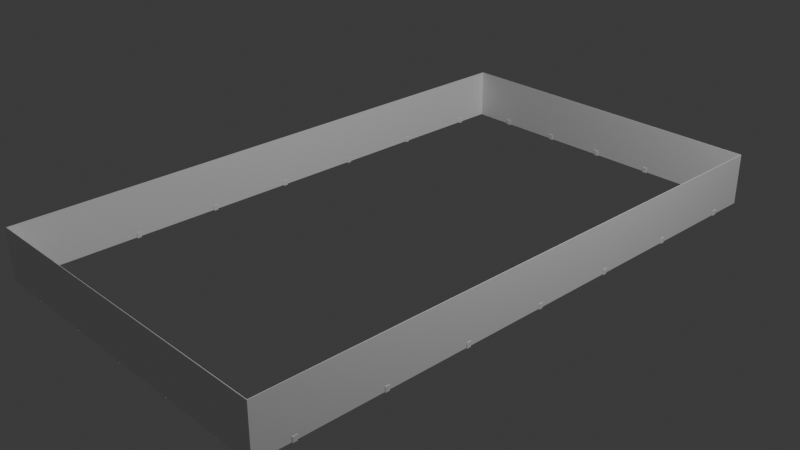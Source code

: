 # Source: Arena.blend  (saved by Blender 4.2.67; exported with 4.5.12 LTS)
import bpy
from mathutils import Matrix  # noqa: F401  (used for matrix-valued properties, if any)

bpy.ops.wm.read_factory_settings(use_empty=True)
scene = bpy.context.scene
scene.name = 'Scene'

# ---- collections
col_collection = bpy.data.collections.new('Collection'); scene.collection.children.link(col_collection)

# ---- materials (node trees are filled in below, after node groups)
mat_material_001 = bpy.data.materials.new('Material.001')

# ---- material node trees
mat_material_001.use_nodes = True; mat_material_001.node_tree.nodes.clear()
_N = mat_material_001.node_tree.nodes; _L = mat_material_001.node_tree.links
n0 = _N.new('ShaderNodeBsdfPrincipled'); n0.name = 'Principled BSDF'; n0.location = (10, 300)
n0.inputs[0].default_value = (0.9242, 0.9242, 0.9242, 1.0)
n0.inputs[2].default_value = 0.4
n0.inputs[3].default_value = 1.0
n1 = _N.new('ShaderNodeOutputMaterial'); n1.name = 'Material Output'; n1.location = (300, 300)
_L.new(n0.outputs[0], n1.inputs[0])
n1.is_active_output = True

# ---- world
world_world = bpy.data.worlds.new('World'); scene.world = world_world
world_world.use_nodes = True; world_world.node_tree.nodes.clear()
_N = world_world.node_tree.nodes; _L = world_world.node_tree.links
n0 = _N.new('ShaderNodeOutputWorld'); n0.name = 'World Output'; n0.location = (300, 300)
n1 = _N.new('ShaderNodeBackground'); n1.name = 'Background'; n1.location = (10, 300)
n1.inputs[0].default_value = (0.05088, 0.05088, 0.05088, 1.0)
_L.new(n1.outputs[0], n0.inputs[0])
n0.is_active_output = True
world_world.color = (0.05088, 0.05088, 0.05088)
world_world.sun_shadow_jitter_overblur = 0.0

# ---- cameras
cam_camera = bpy.data.cameras.new('Camera')
cam_camera.clip_end = 100.0
cam_camera.ortho_scale = 7.314

# ---- lights
light_light = bpy.data.lights.new('Light', 'POINT')
light_light.energy = 1000.0
light_light.shadow_soft_size = 0.1

# ---- meshes
me_bounding_box_area = bpy.data.meshes.new('Bounding box area')
me_bounding_box_area.from_pydata([(-1875.0, -280.0, -925.0), (-1875.0, -280.0, -25.0), (-1880.0, -280.0, -925.0), (-1880.0, -280.0, -25.0), (-1880.0, -280.0, -975.0), (-1880.0, -280.0, -1875.0), (-1875.0, -280.0, -975.0), (-1875.0, -280.0, -1875.0), (-1880.0, -280.0, -1925.0), (-1880.0, -280.0, -2825.0), (-1875.0, -280.0, -1925.0), (-1875.0, -280.0, -2825.0), (-1875.0, -280.0, 975.0), (-1875.0, -280.0, 1875.0), (-1880.0, -280.0, 975.0), (-1880.0, -280.0, 1875.0), (725.0, -280.0, -3255.0), (1375.0, -280.0, -3255.0), (725.0, -280.0, -3250.0), (1375.0, -280.0, -3250.0), (-1875.0, -280.0, -2875.0), (-1880.0, -280.0, -2875.0), (-1875.0, -280.0, -3250.0), (-1880.0, -280.0, -3255.0), (-1425.0, -280.0, -3250.0), (-1425.0, -280.0, -3255.0), (675.0, -280.0, -3250.0), (25.0, -280.0, -3250.0), (675.0, -280.0, -3255.0), (25.0, -280.0, -3255.0), (-1880.0, -280.0, 925.0), (-1880.0, -280.0, 25.0), (-1875.0, -280.0, 925.0), (-1875.0, -280.0, 25.0), (-1875.0, -280.0, 1925.0), (-1875.0, -280.0, 2825.0), (-1880.0, -280.0, 1925.0), (-1880.0, -280.0, 2825.0), (-1425.0, -280.0, 3250.0), (-1425.0, -280.0, 3255.0), (-1875.0, -280.0, 3250.0), (-1880.0, -280.0, 3255.0), (-1875.0, -280.0, 2875.0), (-1880.0, -280.0, 2875.0), (1875.0, -280.0, 2825.0), (1875.0, -280.0, 1925.0), (1880.0, -280.0, 2825.0), (1880.0, -280.0, 1925.0), (1875.0, -280.0, 1875.0), (1875.0, -280.0, 975.0), (1880.0, -280.0, 1875.0), (1880.0, -280.0, 975.0), (1875.0, -280.0, -975.0), (1875.0, -280.0, -1875.0), (1880.0, -280.0, -975.0), (1880.0, -280.0, -1875.0), (1875.0, -280.0, -1925.0), (1875.0, -280.0, -2825.0), (1880.0, -280.0, -1925.0), (1880.0, -280.0, -2825.0), (1425.0, -280.0, -3250.0), (1425.0, -280.0, -3255.0), (1875.0, -280.0, -3250.0), (1880.0, -280.0, -3255.0), (1875.0, -280.0, -2875.0), (1880.0, -280.0, -2875.0), (1875.0, -280.0, 925.0), (1875.0, -280.0, 25.0), (1880.0, -280.0, 925.0), (1880.0, -280.0, 25.0), (25.0, -280.0, 3250.0), (675.0, -280.0, 3250.0), (25.0, -280.0, 3255.0), (675.0, -280.0, 3255.0), (725.0, -280.0, 3250.0), (1375.0, -280.0, 3250.0), (725.0, -280.0, 3255.0), (1375.0, -280.0, 3255.0), (1875.0, -280.0, 2875.0), (1880.0, -280.0, 2875.0), (1875.0, -280.0, 3250.0), (1880.0, -280.0, 3255.0), (1425.0, -280.0, 3250.0), (1425.0, -280.0, 3255.0), (-1375.0, -280.0, -3255.0), (-725.0, -280.0, -3255.0), (-1375.0, -280.0, -3250.0), (-725.0, -280.0, -3250.0), (-1375.0, -280.0, 3250.0), (-725.0, -280.0, 3250.0), (-1375.0, -280.0, 3255.0), (-725.0, -280.0, 3255.0), (-25.0, -280.0, 3255.0), (-675.0, -280.0, 3255.0), (-25.0, -280.0, 3250.0), (-675.0, -280.0, 3250.0), (1880.0, -280.0, -925.0), (1880.0, -280.0, -25.0), (1875.0, -280.0, -925.0), (1875.0, -280.0, -25.0), (-1880.0, 290.0, -3255.0), (-1880.0, -230.0, -2875.0), (-1880.0, -230.0, -2825.0), (-1880.0, -230.0, -1925.0), (-1880.0, -230.0, -1875.0), (-1880.0, 290.0, 3255.0), (-1880.0, -230.0, -925.0), (-1880.0, -230.0, -25.0), (-1880.0, -230.0, 25.0), (-1880.0, -230.0, -975.0), (-1880.0, -230.0, 975.0), (-1880.0, -230.0, 1875.0), (-1880.0, -230.0, 1925.0), (-1880.0, -230.0, 925.0), (-1880.0, -230.0, 2875.0), (-1880.0, -230.0, 2825.0), (-1425.0, -230.0, 3255.0), (-1375.0, -230.0, 3255.0), (-725.0, -230.0, 3255.0), (-675.0, -230.0, 3255.0), (25.0, -230.0, 3255.0), (675.0, -230.0, 3255.0), (-25.0, -230.0, 3255.0), (1880.0, 290.0, 3255.0), (725.0, -230.0, 3255.0), (1425.0, -230.0, 3255.0), (1375.0, -230.0, 3255.0), (1880.0, -230.0, 2825.0), (1880.0, -230.0, 1925.0), (1880.0, -230.0, 2875.0), (1880.0, 290.0, -3255.0), (1880.0, -230.0, 1875.0), (1880.0, -230.0, 925.0), (1880.0, -230.0, 25.0), (1880.0, -230.0, -25.0), (1880.0, -230.0, 975.0), (1880.0, -230.0, -975.0), (1880.0, -230.0, -1875.0), (1880.0, -230.0, -1925.0), (1880.0, -230.0, -925.0), (1880.0, -230.0, -2875.0), (1880.0, -230.0, -2825.0), (-25.0, -230.0, -3255.0), (-25.0, -280.0, -3255.0), (-675.0, -280.0, -3255.0), (1375.0, -230.0, -3255.0), (725.0, -230.0, -3255.0), (1425.0, -230.0, -3255.0), (675.0, -230.0, -3255.0), (-675.0, -230.0, -3255.0), (-725.0, -230.0, -3255.0), (25.0, -230.0, -3255.0), (-1425.0, -230.0, -3255.0), (-1375.0, -230.0, -3255.0), (1875.0, 290.0, -3250.0), (-1875.0, 290.0, -3250.0), (-1875.0, 290.0, 3250.0), (1875.0, 290.0, 3250.0), (-25.0, -280.0, -3250.0), (-675.0, -280.0, -3250.0), (-1875.0, -230.0, -1875.0), (-1875.0, -230.0, -1925.0), (-1875.0, -230.0, -975.0), (-1875.0, -230.0, 2825.0), (-1875.0, -230.0, 1925.0), (-1875.0, -230.0, -2875.0), (-1875.0, -230.0, -2825.0), (-1875.0, -230.0, 2875.0), (-1875.0, -230.0, 1875.0), (-1875.0, -230.0, 925.0), (-1875.0, -230.0, 25.0), (-1875.0, -230.0, -25.0), (-1875.0, -230.0, -925.0), (-1875.0, -230.0, 975.0), (25.0, -230.0, 3250.0), (-25.0, -230.0, 3250.0), (675.0, -230.0, 3250.0), (-725.0, -230.0, 3250.0), (-675.0, -230.0, 3250.0), (1425.0, -230.0, 3250.0), (1375.0, -230.0, 3250.0), (725.0, -230.0, 3250.0), (-1425.0, -230.0, 3250.0), (-1375.0, -230.0, 3250.0), (1875.0, -230.0, -2825.0), (1875.0, -230.0, -1925.0), (1875.0, -230.0, -2875.0), (1875.0, -230.0, -1875.0), (1875.0, -230.0, -925.0), (1875.0, -230.0, -25.0), (1875.0, -230.0, 25.0), (1875.0, -230.0, -975.0), (1875.0, -230.0, 975.0), (1875.0, -230.0, 1875.0), (1875.0, -230.0, 1925.0), (1875.0, -230.0, 925.0), (1875.0, -230.0, 2875.0), (1875.0, -230.0, 2825.0), (675.0, -230.0, -3250.0), (725.0, -230.0, -3250.0), (25.0, -230.0, -3250.0), (-1375.0, -230.0, -3250.0), (-725.0, -230.0, -3250.0), (1425.0, -230.0, -3250.0), (1375.0, -230.0, -3250.0), (-1425.0, -230.0, -3250.0), (-675.0, -230.0, -3250.0), (-25.0, -230.0, -3250.0), (1425.0, -230.0, -3258.0), (1425.0, -230.0, -3245.0), (1425.0, -290.0, -3245.0), (1425.0, -290.0, -3258.0), (1375.0, -230.0, -3258.0), (1375.0, -290.0, -3258.0), (1375.0, -290.0, -3245.0), (1375.0, -230.0, -3245.0), (-725.0, -230.0, -3258.0), (-725.0, -290.0, -3258.0), (-725.0, -290.0, -3245.0), (-725.0, -230.0, -3245.0), (-675.0, -230.0, -3258.0), (-675.0, -230.0, -3245.0), (-675.0, -290.0, -3245.0), (-675.0, -290.0, -3258.0), (25.0, -230.0, -3258.0), (25.0, -230.0, -3245.0), (25.0, -290.0, -3245.0), (25.0, -290.0, -3258.0), (-25.0, -230.0, -3258.0), (-25.0, -290.0, -3258.0), (-25.0, -290.0, -3245.0), (-25.0, -230.0, -3245.0), (-1425.0, -230.0, -3258.0), (-1425.0, -290.0, -3258.0), (-1425.0, -290.0, -3245.0), (-1425.0, -230.0, -3245.0), (-1375.0, -230.0, -3258.0), (-1375.0, -230.0, -3245.0), (-1375.0, -290.0, -3245.0), (-1375.0, -290.0, -3258.0), (725.0, -230.0, -3258.0), (725.0, -230.0, -3245.0), (725.0, -290.0, -3245.0), (725.0, -290.0, -3258.0), (675.0, -230.0, -3258.0), (675.0, -290.0, -3258.0), (675.0, -290.0, -3245.0), (675.0, -230.0, -3245.0), (1883.0, -230.0, -25.0), (1883.0, -290.0, -25.0), (1870.0, -290.0, -25.0), (1870.0, -230.0, -25.0), (1883.0, -230.0, 25.0), (1870.0, -230.0, 25.0), (1870.0, -290.0, 25.0), (1883.0, -290.0, 25.0), (1883.0, -230.0, 925.0), (1883.0, -290.0, 925.0), (1870.0, -290.0, 925.0), (1870.0, -230.0, 925.0), (1883.0, -230.0, 975.0), (1870.0, -230.0, 975.0), (1870.0, -290.0, 975.0), (1883.0, -290.0, 975.0), (1883.0, -230.0, -2875.0), (1883.0, -290.0, -2875.0), (1870.0, -290.0, -2875.0), (1870.0, -230.0, -2875.0), (1883.0, -230.0, -2825.0), (1870.0, -230.0, -2825.0), (1870.0, -290.0, -2825.0), (1883.0, -290.0, -2825.0), (1883.0, -230.0, -1925.0), (1883.0, -290.0, -1925.0), (1870.0, -290.0, -1925.0), (1870.0, -230.0, -1925.0), (1883.0, -230.0, -1875.0), (1870.0, -230.0, -1875.0), (1870.0, -290.0, -1875.0), (1883.0, -290.0, -1875.0), (1883.0, -230.0, -975.0), (1883.0, -290.0, -975.0), (1870.0, -290.0, -975.0), (1870.0, -230.0, -975.0), (1883.0, -230.0, -925.0), (1870.0, -230.0, -925.0), (1870.0, -290.0, -925.0), (1883.0, -290.0, -925.0), (1883.0, -230.0, 1875.0), (1883.0, -290.0, 1875.0), (1870.0, -290.0, 1875.0), (1870.0, -230.0, 1875.0), (1883.0, -230.0, 1925.0), (1870.0, -230.0, 1925.0), (1870.0, -290.0, 1925.0), (1883.0, -290.0, 1925.0), (1883.0, -230.0, 2825.0), (1883.0, -290.0, 2825.0), (1870.0, -290.0, 2825.0), (1870.0, -230.0, 2825.0), (1883.0, -230.0, 2875.0), (1870.0, -230.0, 2875.0), (1870.0, -290.0, 2875.0), (1883.0, -290.0, 2875.0), (-725.0, -230.0, 3258.0), (-725.0, -230.0, 3245.0), (-725.0, -290.0, 3245.0), (-725.0, -290.0, 3258.0), (-675.0, -230.0, 3258.0), (-675.0, -290.0, 3258.0), (-675.0, -290.0, 3245.0), (-675.0, -230.0, 3245.0), (-1425.0, -230.0, 3258.0), (-1425.0, -230.0, 3245.0), (-1425.0, -290.0, 3245.0), (-1425.0, -290.0, 3258.0), (-1375.0, -230.0, 3258.0), (-1375.0, -290.0, 3258.0), (-1375.0, -290.0, 3245.0), (-1375.0, -230.0, 3245.0), (1425.0, -230.0, 3258.0), (1425.0, -290.0, 3258.0), (1425.0, -290.0, 3245.0), (1425.0, -230.0, 3245.0), (1375.0, -230.0, 3258.0), (1375.0, -230.0, 3245.0), (1375.0, -290.0, 3245.0), (1375.0, -290.0, 3258.0), (725.0, -230.0, 3258.0), (725.0, -290.0, 3258.0), (725.0, -290.0, 3245.0), (725.0, -230.0, 3245.0), (675.0, -230.0, 3258.0), (675.0, -230.0, 3245.0), (675.0, -290.0, 3245.0), (675.0, -290.0, 3258.0), (25.0, -230.0, 3258.0), (25.0, -290.0, 3258.0), (25.0, -290.0, 3245.0), (25.0, -230.0, 3245.0), (-25.0, -230.0, 3258.0), (-25.0, -230.0, 3245.0), (-25.0, -290.0, 3245.0), (-25.0, -290.0, 3258.0), (-1883.0, -230.0, 2875.0), (-1883.0, -290.0, 2875.0), (-1870.0, -290.0, 2875.0), (-1870.0, -230.0, 2875.0), (-1883.0, -230.0, 2825.0), (-1870.0, -230.0, 2825.0), (-1870.0, -290.0, 2825.0), (-1883.0, -290.0, 2825.0), (-1883.0, -230.0, 1925.0), (-1883.0, -290.0, 1925.0), (-1870.0, -290.0, 1925.0), (-1870.0, -230.0, 1925.0), (-1883.0, -230.0, 1875.0), (-1870.0, -230.0, 1875.0), (-1870.0, -290.0, 1875.0), (-1883.0, -290.0, 1875.0), (-1883.0, -230.0, 25.0), (-1883.0, -290.0, 25.0), (-1870.0, -290.0, 25.0), (-1870.0, -230.0, 25.0), (-1883.0, -230.0, -25.0), (-1870.0, -230.0, -25.0), (-1870.0, -290.0, -25.0), (-1883.0, -290.0, -25.0), (-1883.0, -230.0, 975.0), (-1883.0, -290.0, 975.0), (-1870.0, -290.0, 975.0), (-1870.0, -230.0, 975.0), (-1883.0, -230.0, 925.0), (-1870.0, -230.0, 925.0), (-1870.0, -290.0, 925.0), (-1883.0, -290.0, 925.0), (-1883.0, -230.0, -2825.0), (-1883.0, -290.0, -2825.0), (-1870.0, -290.0, -2825.0), (-1870.0, -230.0, -2825.0), (-1883.0, -230.0, -2875.0), (-1870.0, -230.0, -2875.0), (-1870.0, -290.0, -2875.0), (-1883.0, -290.0, -2875.0), (-1883.0, -230.0, -1875.0), (-1883.0, -290.0, -1875.0), (-1870.0, -290.0, -1875.0), (-1870.0, -230.0, -1875.0), (-1883.0, -230.0, -1925.0), (-1870.0, -230.0, -1925.0), (-1870.0, -290.0, -1925.0), (-1883.0, -290.0, -1925.0), (-1883.0, -230.0, -925.0), (-1883.0, -290.0, -925.0), (-1870.0, -290.0, -925.0), (-1870.0, -230.0, -925.0), (-1883.0, -230.0, -975.0), (-1870.0, -230.0, -975.0), (-1870.0, -290.0, -975.0), (-1883.0, -290.0, -975.0)], [], [(0, 1, 2), (2, 1, 3), (4, 5, 6), (6, 5, 7), (8, 9, 10), (10, 9, 11), (12, 13, 14), (14, 13, 15), (16, 17, 18), (18, 17, 19), (20, 21, 22), (22, 21, 23), (22, 23, 24), (24, 23, 25), (26, 27, 28), (28, 27, 29), (30, 31, 32), (32, 31, 33), (34, 35, 36), (36, 35, 37), (38, 39, 40), (40, 39, 41), (40, 41, 42), (42, 41, 43), (44, 45, 46), (46, 45, 47), (48, 49, 50), (50, 49, 51), (52, 53, 54), (54, 53, 55), (56, 57, 58), (58, 57, 59), (60, 61, 62), (62, 61, 63), (62, 63, 64), (64, 63, 65), (66, 67, 68), (68, 67, 69), (70, 71, 72), (72, 71, 73), (74, 75, 76), (76, 75, 77), (78, 79, 80), (80, 79, 81), (80, 81, 82), (82, 81, 83), (84, 85, 86), (86, 85, 87), (88, 89, 90), (90, 89, 91), (92, 93, 94), (94, 93, 95), (96, 97, 98), (98, 97, 99), (23, 21, 100), (100, 21, 101), (100, 101, 102), (9, 8, 102), (102, 8, 103), (102, 103, 100), (100, 103, 104), (100, 104, 105), (106, 2, 3), (107, 108, 105), (3, 107, 106), (106, 107, 105), (106, 105, 109), (109, 105, 104), (109, 104, 4), (4, 104, 5), (110, 14, 15), (111, 112, 105), (15, 111, 110), (110, 111, 105), (110, 105, 113), (113, 105, 108), (113, 108, 30), (30, 108, 31), (43, 41, 114), (114, 41, 105), (114, 105, 115), (115, 105, 112), (115, 112, 37), (37, 112, 36), (41, 39, 105), (105, 39, 116), (105, 116, 117), (90, 91, 117), (117, 91, 118), (117, 118, 105), (105, 118, 119), (72, 73, 120), (120, 73, 121), (93, 92, 119), (119, 92, 122), (119, 122, 105), (105, 122, 120), (105, 120, 123), (123, 120, 121), (123, 121, 124), (83, 81, 125), (125, 81, 123), (125, 123, 126), (126, 123, 124), (126, 124, 77), (77, 124, 76), (123, 81, 79), (46, 47, 127), (127, 47, 128), (79, 129, 123), (123, 129, 127), (123, 127, 130), (130, 127, 128), (130, 128, 131), (132, 68, 69), (133, 134, 130), (69, 133, 132), (132, 133, 130), (132, 130, 135), (135, 130, 131), (135, 131, 51), (51, 131, 50), (136, 54, 55), (137, 138, 130), (55, 137, 136), (136, 137, 130), (136, 130, 139), (139, 130, 134), (139, 134, 96), (96, 134, 97), (65, 63, 140), (140, 63, 130), (140, 130, 141), (141, 130, 138), (141, 138, 59), (59, 138, 58), (130, 63, 61), (142, 143, 144), (17, 16, 145), (145, 16, 146), (61, 147, 130), (130, 147, 145), (130, 145, 100), (100, 145, 146), (100, 146, 148), (149, 150, 100), (144, 149, 142), (142, 149, 100), (142, 100, 151), (151, 100, 148), (151, 148, 29), (29, 148, 28), (25, 23, 152), (152, 23, 100), (152, 100, 153), (153, 100, 150), (153, 150, 84), (84, 150, 85), (154, 130, 155), (155, 130, 100), (155, 100, 156), (156, 100, 105), (156, 105, 157), (157, 105, 123), (157, 123, 154), (154, 123, 130), (158, 159, 143), (143, 159, 144), (156, 40, 42), (160, 161, 155), (162, 6, 7), (35, 34, 163), (163, 34, 164), (20, 22, 165), (165, 22, 155), (165, 155, 166), (166, 155, 161), (166, 161, 11), (11, 161, 10), (42, 167, 156), (156, 167, 163), (156, 163, 155), (155, 163, 164), (155, 164, 168), (169, 32, 33), (170, 171, 155), (7, 160, 162), (162, 160, 155), (162, 155, 172), (172, 155, 171), (172, 171, 0), (0, 171, 1), (13, 12, 168), (168, 12, 173), (168, 173, 155), (155, 173, 169), (155, 169, 170), (170, 169, 33), (174, 175, 156), (157, 80, 82), (176, 71, 70), (177, 156, 178), (178, 156, 175), (178, 175, 95), (95, 175, 94), (82, 179, 157), (157, 179, 180), (157, 180, 156), (70, 174, 176), (176, 174, 156), (176, 156, 181), (181, 156, 180), (181, 180, 74), (74, 180, 75), (38, 40, 182), (182, 40, 156), (182, 156, 183), (183, 156, 177), (183, 177, 88), (88, 177, 89), (154, 62, 64), (57, 56, 184), (184, 56, 185), (64, 186, 154), (154, 186, 184), (154, 184, 157), (157, 184, 185), (157, 185, 187), (188, 98, 99), (189, 190, 157), (99, 189, 188), (188, 189, 157), (188, 157, 191), (191, 157, 187), (191, 187, 52), (52, 187, 53), (192, 49, 48), (193, 194, 157), (67, 66, 190), (190, 66, 195), (190, 195, 157), (157, 195, 192), (157, 192, 193), (193, 192, 48), (78, 80, 196), (196, 80, 157), (196, 157, 197), (197, 157, 194), (197, 194, 44), (44, 194, 45), (155, 22, 24), (198, 199, 154), (200, 27, 26), (86, 87, 201), (201, 87, 202), (60, 62, 203), (203, 62, 154), (203, 154, 204), (204, 154, 199), (204, 199, 19), (19, 199, 18), (24, 205, 155), (155, 205, 201), (155, 201, 154), (154, 201, 202), (154, 202, 206), (26, 198, 200), (200, 198, 154), (200, 154, 207), (207, 154, 206), (207, 206, 158), (158, 206, 159), (208, 147, 61), (203, 209, 60), (60, 209, 210), (60, 210, 61), (61, 210, 211), (61, 211, 208), (145, 212, 17), (17, 212, 213), (17, 213, 19), (19, 213, 214), (19, 214, 204), (204, 214, 215), (208, 212, 147), (147, 212, 145), (208, 211, 212), (212, 211, 213), (215, 214, 209), (209, 214, 210), (210, 214, 211), (211, 214, 213), (204, 215, 203), (203, 215, 209), (150, 216, 85), (85, 216, 217), (85, 217, 87), (87, 217, 218), (87, 218, 202), (202, 218, 219), (220, 149, 144), (206, 221, 159), (159, 221, 222), (159, 222, 144), (144, 222, 223), (144, 223, 220), (149, 220, 150), (150, 220, 216), (220, 223, 216), (216, 223, 217), (219, 218, 221), (221, 218, 222), (223, 222, 217), (217, 222, 218), (219, 221, 202), (202, 221, 206), (224, 151, 29), (200, 225, 27), (27, 225, 226), (27, 226, 29), (29, 226, 227), (29, 227, 224), (142, 228, 143), (143, 228, 229), (143, 229, 158), (158, 229, 230), (158, 230, 207), (207, 230, 231), (224, 228, 151), (151, 228, 142), (224, 227, 228), (228, 227, 229), (231, 230, 225), (225, 230, 226), (226, 230, 227), (227, 230, 229), (207, 231, 200), (200, 231, 225), (152, 232, 25), (25, 232, 233), (25, 233, 24), (24, 233, 234), (24, 234, 205), (205, 234, 235), (236, 153, 84), (201, 237, 86), (86, 237, 238), (86, 238, 84), (84, 238, 239), (84, 239, 236), (153, 236, 152), (152, 236, 232), (236, 239, 232), (232, 239, 233), (235, 234, 237), (237, 234, 238), (239, 238, 233), (233, 238, 234), (235, 237, 205), (205, 237, 201), (240, 146, 16), (199, 241, 18), (18, 241, 242), (18, 242, 16), (16, 242, 243), (16, 243, 240), (148, 244, 28), (28, 244, 245), (28, 245, 26), (26, 245, 246), (26, 246, 198), (198, 246, 247), (240, 244, 146), (146, 244, 148), (240, 243, 244), (244, 243, 245), (247, 246, 241), (241, 246, 242), (242, 246, 243), (243, 246, 245), (198, 247, 199), (199, 247, 241), (134, 248, 97), (97, 248, 249), (97, 249, 99), (99, 249, 250), (99, 250, 189), (189, 250, 251), (252, 133, 69), (190, 253, 67), (67, 253, 254), (67, 254, 69), (69, 254, 255), (69, 255, 252), (133, 252, 134), (134, 252, 248), (251, 250, 253), (253, 250, 254), (252, 255, 248), (248, 255, 249), (249, 255, 250), (250, 255, 254), (251, 253, 189), (189, 253, 190), (132, 256, 68), (68, 256, 257), (68, 257, 66), (66, 257, 258), (66, 258, 195), (195, 258, 259), (260, 135, 51), (192, 261, 49), (49, 261, 262), (49, 262, 51), (51, 262, 263), (51, 263, 260), (135, 260, 132), (132, 260, 256), (259, 258, 261), (261, 258, 262), (260, 263, 256), (256, 263, 257), (257, 263, 258), (258, 263, 262), (259, 261, 195), (195, 261, 192), (140, 264, 65), (65, 264, 265), (65, 265, 64), (64, 265, 266), (64, 266, 186), (186, 266, 267), (268, 141, 59), (184, 269, 57), (57, 269, 270), (57, 270, 59), (59, 270, 271), (59, 271, 268), (141, 268, 140), (140, 268, 264), (267, 266, 269), (269, 266, 270), (268, 271, 264), (264, 271, 265), (265, 271, 266), (266, 271, 270), (267, 269, 186), (186, 269, 184), (138, 272, 58), (58, 272, 273), (58, 273, 56), (56, 273, 274), (56, 274, 185), (185, 274, 275), (276, 137, 55), (187, 277, 53), (53, 277, 278), (53, 278, 55), (55, 278, 279), (55, 279, 276), (137, 276, 138), (138, 276, 272), (275, 274, 277), (277, 274, 278), (276, 279, 272), (272, 279, 273), (273, 279, 274), (274, 279, 278), (275, 277, 185), (185, 277, 187), (136, 280, 54), (54, 280, 281), (54, 281, 52), (52, 281, 282), (52, 282, 191), (191, 282, 283), (284, 139, 96), (188, 285, 98), (98, 285, 286), (98, 286, 96), (96, 286, 287), (96, 287, 284), (139, 284, 136), (136, 284, 280), (283, 282, 285), (285, 282, 286), (284, 287, 280), (280, 287, 281), (281, 287, 282), (282, 287, 286), (283, 285, 191), (191, 285, 188), (131, 288, 50), (50, 288, 289), (50, 289, 48), (48, 289, 290), (48, 290, 193), (193, 290, 291), (292, 128, 47), (194, 293, 45), (45, 293, 294), (45, 294, 47), (47, 294, 295), (47, 295, 292), (128, 292, 131), (131, 292, 288), (291, 290, 293), (293, 290, 294), (292, 295, 288), (288, 295, 289), (289, 295, 290), (290, 295, 294), (291, 293, 193), (193, 293, 194), (127, 296, 46), (46, 296, 297), (46, 297, 44), (44, 297, 298), (44, 298, 197), (197, 298, 299), (300, 129, 79), (196, 301, 78), (78, 301, 302), (78, 302, 79), (79, 302, 303), (79, 303, 300), (129, 300, 127), (127, 300, 296), (299, 298, 301), (301, 298, 302), (300, 303, 296), (296, 303, 297), (297, 303, 298), (298, 303, 302), (299, 301, 197), (197, 301, 196), (304, 118, 91), (177, 305, 89), (89, 305, 306), (89, 306, 91), (91, 306, 307), (91, 307, 304), (119, 308, 93), (93, 308, 309), (93, 309, 95), (95, 309, 310), (95, 310, 178), (178, 310, 311), (304, 308, 118), (118, 308, 119), (304, 307, 308), (308, 307, 309), (311, 310, 305), (305, 310, 306), (306, 310, 307), (307, 310, 309), (178, 311, 177), (177, 311, 305), (312, 116, 39), (182, 313, 38), (38, 313, 314), (38, 314, 39), (39, 314, 315), (39, 315, 312), (117, 316, 90), (90, 316, 317), (90, 317, 88), (88, 317, 318), (88, 318, 183), (183, 318, 319), (312, 316, 116), (116, 316, 117), (312, 315, 316), (316, 315, 317), (319, 318, 313), (313, 318, 314), (314, 318, 315), (315, 318, 317), (183, 319, 182), (182, 319, 313), (125, 320, 83), (83, 320, 321), (83, 321, 82), (82, 321, 322), (82, 322, 179), (179, 322, 323), (324, 126, 77), (180, 325, 75), (75, 325, 326), (75, 326, 77), (77, 326, 327), (77, 327, 324), (126, 324, 125), (125, 324, 320), (324, 327, 320), (320, 327, 321), (323, 322, 325), (325, 322, 326), (327, 326, 321), (321, 326, 322), (323, 325, 179), (179, 325, 180), (124, 328, 76), (76, 328, 329), (76, 329, 74), (74, 329, 330), (74, 330, 181), (181, 330, 331), (332, 121, 73), (176, 333, 71), (71, 333, 334), (71, 334, 73), (73, 334, 335), (73, 335, 332), (121, 332, 124), (124, 332, 328), (332, 335, 328), (328, 335, 329), (331, 330, 333), (333, 330, 334), (335, 334, 329), (329, 334, 330), (331, 333, 181), (181, 333, 176), (120, 336, 72), (72, 336, 337), (72, 337, 70), (70, 337, 338), (70, 338, 174), (174, 338, 339), (340, 122, 92), (175, 341, 94), (94, 341, 342), (94, 342, 92), (92, 342, 343), (92, 343, 340), (122, 340, 120), (120, 340, 336), (340, 343, 336), (336, 343, 337), (339, 338, 341), (341, 338, 342), (343, 342, 337), (337, 342, 338), (339, 341, 174), (174, 341, 175), (114, 344, 43), (43, 344, 345), (43, 345, 42), (42, 345, 346), (42, 346, 167), (167, 346, 347), (348, 115, 37), (163, 349, 35), (35, 349, 350), (35, 350, 37), (37, 350, 351), (37, 351, 348), (348, 344, 115), (115, 344, 114), (348, 351, 344), (344, 351, 345), (347, 346, 349), (349, 346, 350), (351, 350, 345), (345, 350, 346), (167, 347, 163), (163, 347, 349), (112, 352, 36), (36, 352, 353), (36, 353, 34), (34, 353, 354), (34, 354, 164), (164, 354, 355), (356, 111, 15), (168, 357, 13), (13, 357, 358), (13, 358, 15), (15, 358, 359), (15, 359, 356), (356, 352, 111), (111, 352, 112), (356, 359, 352), (352, 359, 353), (355, 354, 357), (357, 354, 358), (359, 358, 353), (353, 358, 354), (164, 355, 168), (168, 355, 357), (108, 360, 31), (31, 360, 361), (31, 361, 33), (33, 361, 362), (33, 362, 170), (170, 362, 363), (364, 107, 3), (171, 365, 1), (1, 365, 366), (1, 366, 3), (3, 366, 367), (3, 367, 364), (364, 360, 107), (107, 360, 108), (364, 367, 360), (360, 367, 361), (363, 362, 365), (365, 362, 366), (367, 366, 361), (361, 366, 362), (170, 363, 171), (171, 363, 365), (110, 368, 14), (14, 368, 369), (14, 369, 12), (12, 369, 370), (12, 370, 173), (173, 370, 371), (372, 113, 30), (169, 373, 32), (32, 373, 374), (32, 374, 30), (30, 374, 375), (30, 375, 372), (372, 368, 113), (113, 368, 110), (372, 375, 368), (368, 375, 369), (371, 370, 373), (373, 370, 374), (375, 374, 369), (369, 374, 370), (173, 371, 169), (169, 371, 373), (102, 376, 9), (9, 376, 377), (9, 377, 11), (11, 377, 378), (11, 378, 166), (166, 378, 379), (380, 101, 21), (165, 381, 20), (20, 381, 382), (20, 382, 21), (21, 382, 383), (21, 383, 380), (380, 376, 101), (101, 376, 102), (380, 383, 376), (376, 383, 377), (379, 378, 381), (381, 378, 382), (383, 382, 377), (377, 382, 378), (166, 379, 165), (165, 379, 381), (104, 384, 5), (5, 384, 385), (5, 385, 7), (7, 385, 386), (7, 386, 160), (160, 386, 387), (388, 103, 8), (161, 389, 10), (10, 389, 390), (10, 390, 8), (8, 390, 391), (8, 391, 388), (388, 384, 103), (103, 384, 104), (388, 391, 384), (384, 391, 385), (387, 386, 389), (389, 386, 390), (391, 390, 385), (385, 390, 386), (160, 387, 161), (161, 387, 389), (106, 392, 2), (2, 392, 393), (2, 393, 0), (0, 393, 394), (0, 394, 172), (172, 394, 395), (396, 109, 4), (162, 397, 6), (6, 397, 398), (6, 398, 4), (4, 398, 399), (4, 399, 396), (396, 392, 109), (109, 392, 106), (396, 399, 392), (392, 399, 393), (395, 394, 397), (397, 394, 398), (399, 398, 393), (393, 398, 394), (172, 395, 162), (162, 395, 397)])
me_bounding_box_area.materials.append(mat_material_001)
me_bounding_box_area.update()

# ---- objects
ob_light = bpy.data.objects.new('Light', light_light)
ob_camera = bpy.data.objects.new('Camera', cam_camera)
ob_bounding_box_area = bpy.data.objects.new('Bounding box area', me_bounding_box_area)

# ---- transforms, parenting, visibility, modifiers, constraints
ob_light.location = (4.076, 1.005, 5.904)
ob_light.rotation_euler = (0.6503, 0.05522, 1.866)
ob_light.lock_rotations_4d = False
ob_light.empty_display_type = 'ARROWS'
ob_light.color = (0.0, 0.0, 0.0, 0.0)
ob_light.lineart.crease_threshold = 0.0
ob_camera.location = (7.359, -6.926, 4.958)
ob_camera.rotation_euler = (1.109, 0.0, 0.8149)
ob_camera.lock_rotations_4d = False
ob_camera.empty_display_type = 'ARROWS'
ob_camera.color = (0.0, 0.0, 0.0, 0.0)
ob_camera.display_type = 'WIRE'
ob_camera.lineart.crease_threshold = 0.0
ob_bounding_box_area.location = (-1.567e-05, 0.0, 0.045)
ob_bounding_box_area.rotation_euler = (1.571, -0.0, 0.0)
ob_bounding_box_area.scale = (0.001, 0.001, 0.001)

# ---- collection membership
col_collection.objects.link(ob_light)
col_collection.objects.link(ob_camera)
col_collection.objects.link(ob_bounding_box_area)

# ---- scene / render settings (as saved in the file)
scene.camera = ob_camera
scene.frame_start = 1; scene.frame_end = 250; scene.frame_set(1)
scene.render.engine = 'BLENDER_EEVEE_NEXT'
bpy.context.view_layer.update()

